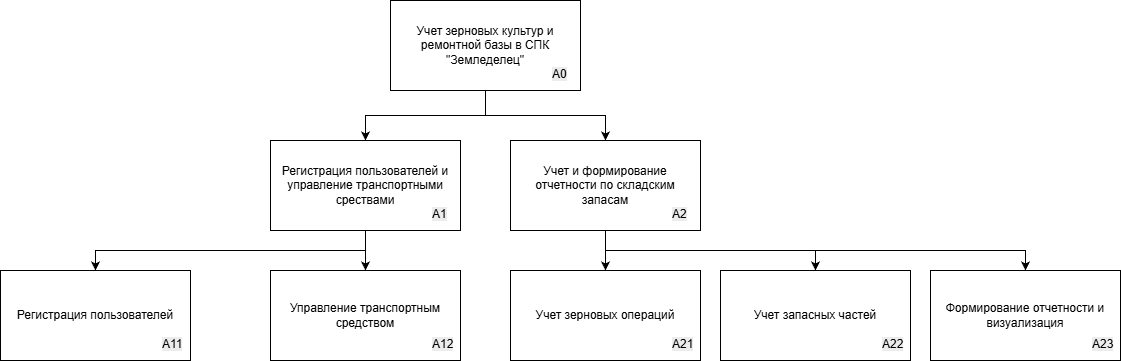

The diagram above was exported from draw.io. Its source (the exported page's mxGraphModel, read from the mxfile embedded in the PNG):
<mxGraphModel dx="2580" dy="833" grid="1" gridSize="10" guides="1" tooltips="1" connect="1" arrows="1" fold="1" page="1" pageScale="1" pageWidth="827" pageHeight="1169" math="0" shadow="0">
  <root>
    <mxCell id="0" />
    <mxCell id="1" parent="0" />
    <mxCell id="JFRaE4SqTHPiAICEypxg-12" style="edgeStyle=orthogonalEdgeStyle;rounded=0;orthogonalLoop=1;jettySize=auto;html=1;exitX=0.5;exitY=1;exitDx=0;exitDy=0;" edge="1" parent="1" source="JFRaE4SqTHPiAICEypxg-1" target="JFRaE4SqTHPiAICEypxg-4">
      <mxGeometry relative="1" as="geometry" />
    </mxCell>
    <mxCell id="JFRaE4SqTHPiAICEypxg-13" style="edgeStyle=orthogonalEdgeStyle;rounded=0;orthogonalLoop=1;jettySize=auto;html=1;exitX=0.5;exitY=1;exitDx=0;exitDy=0;" edge="1" parent="1" source="JFRaE4SqTHPiAICEypxg-1" target="JFRaE4SqTHPiAICEypxg-5">
      <mxGeometry relative="1" as="geometry" />
    </mxCell>
    <mxCell id="JFRaE4SqTHPiAICEypxg-1" value="Регистрация пользователей и управление транспортными срествами" style="rounded=0;whiteSpace=wrap;html=1;" vertex="1" parent="1">
      <mxGeometry x="140" y="300" width="190" height="90" as="geometry" />
    </mxCell>
    <mxCell id="JFRaE4SqTHPiAICEypxg-14" style="edgeStyle=orthogonalEdgeStyle;rounded=0;orthogonalLoop=1;jettySize=auto;html=1;" edge="1" parent="1" source="JFRaE4SqTHPiAICEypxg-2" target="JFRaE4SqTHPiAICEypxg-6">
      <mxGeometry relative="1" as="geometry" />
    </mxCell>
    <mxCell id="JFRaE4SqTHPiAICEypxg-15" style="edgeStyle=orthogonalEdgeStyle;rounded=0;orthogonalLoop=1;jettySize=auto;html=1;" edge="1" parent="1" target="JFRaE4SqTHPiAICEypxg-7">
      <mxGeometry relative="1" as="geometry">
        <mxPoint x="475" y="410" as="sourcePoint" />
      </mxGeometry>
    </mxCell>
    <mxCell id="JFRaE4SqTHPiAICEypxg-17" style="edgeStyle=orthogonalEdgeStyle;rounded=0;orthogonalLoop=1;jettySize=auto;html=1;" edge="1" parent="1" source="JFRaE4SqTHPiAICEypxg-2" target="JFRaE4SqTHPiAICEypxg-8">
      <mxGeometry relative="1" as="geometry">
        <Array as="points">
          <mxPoint x="475" y="410" />
          <mxPoint x="895" y="410" />
        </Array>
      </mxGeometry>
    </mxCell>
    <mxCell id="JFRaE4SqTHPiAICEypxg-2" value="Учет и формирование отчетности по складским запасам" style="rounded=0;whiteSpace=wrap;html=1;" vertex="1" parent="1">
      <mxGeometry x="380" y="300" width="190" height="90" as="geometry" />
    </mxCell>
    <mxCell id="JFRaE4SqTHPiAICEypxg-9" style="edgeStyle=orthogonalEdgeStyle;rounded=0;orthogonalLoop=1;jettySize=auto;html=1;" edge="1" parent="1" source="JFRaE4SqTHPiAICEypxg-3" target="JFRaE4SqTHPiAICEypxg-1">
      <mxGeometry relative="1" as="geometry" />
    </mxCell>
    <mxCell id="JFRaE4SqTHPiAICEypxg-11" style="edgeStyle=orthogonalEdgeStyle;rounded=0;orthogonalLoop=1;jettySize=auto;html=1;exitX=0.5;exitY=1;exitDx=0;exitDy=0;" edge="1" parent="1" source="JFRaE4SqTHPiAICEypxg-3" target="JFRaE4SqTHPiAICEypxg-2">
      <mxGeometry relative="1" as="geometry" />
    </mxCell>
    <mxCell id="JFRaE4SqTHPiAICEypxg-3" value="Учет зерновых культур и ремонтной базы в СПК &quot;Земледелец&quot;" style="rounded=0;whiteSpace=wrap;html=1;" vertex="1" parent="1">
      <mxGeometry x="260" y="160" width="190" height="90" as="geometry" />
    </mxCell>
    <mxCell id="JFRaE4SqTHPiAICEypxg-4" value="Регистрация пользователей" style="rounded=0;whiteSpace=wrap;html=1;" vertex="1" parent="1">
      <mxGeometry x="-130" y="430" width="190" height="90" as="geometry" />
    </mxCell>
    <mxCell id="JFRaE4SqTHPiAICEypxg-5" value="Управление транспортным средством" style="rounded=0;whiteSpace=wrap;html=1;" vertex="1" parent="1">
      <mxGeometry x="140" y="430" width="190" height="90" as="geometry" />
    </mxCell>
    <mxCell id="JFRaE4SqTHPiAICEypxg-6" value="Учет зерновых операций" style="rounded=0;whiteSpace=wrap;html=1;" vertex="1" parent="1">
      <mxGeometry x="380" y="430" width="190" height="90" as="geometry" />
    </mxCell>
    <mxCell id="JFRaE4SqTHPiAICEypxg-7" value="Учет запасных частей" style="rounded=0;whiteSpace=wrap;html=1;" vertex="1" parent="1">
      <mxGeometry x="590" y="430" width="190" height="90" as="geometry" />
    </mxCell>
    <mxCell id="JFRaE4SqTHPiAICEypxg-8" value="Формирование отчетности и визуализация" style="rounded=0;whiteSpace=wrap;html=1;" vertex="1" parent="1">
      <mxGeometry x="800" y="430" width="190" height="90" as="geometry" />
    </mxCell>
    <mxCell id="JFRaE4SqTHPiAICEypxg-19" value="&lt;span style=&quot;color: rgb(0, 0, 0); font-family: Helvetica; font-size: 12px; font-style: normal; font-variant-ligatures: normal; font-variant-caps: normal; font-weight: 400; letter-spacing: normal; orphans: 2; text-align: center; text-indent: 0px; text-transform: none; widows: 2; word-spacing: 0px; -webkit-text-stroke-width: 0px; white-space: normal; background-color: rgb(236, 236, 236); text-decoration-thickness: initial; text-decoration-style: initial; text-decoration-color: initial; float: none; display: inline !important;&quot;&gt;A0&lt;/span&gt;" style="text;whiteSpace=wrap;html=1;" vertex="1" parent="1">
      <mxGeometry x="420" y="220" width="30" height="30" as="geometry" />
    </mxCell>
    <mxCell id="JFRaE4SqTHPiAICEypxg-20" value="&lt;span style=&quot;color: rgb(0, 0, 0); font-family: Helvetica; font-size: 12px; font-style: normal; font-variant-ligatures: normal; font-variant-caps: normal; font-weight: 400; letter-spacing: normal; orphans: 2; text-align: center; text-indent: 0px; text-transform: none; widows: 2; word-spacing: 0px; -webkit-text-stroke-width: 0px; white-space: normal; background-color: rgb(236, 236, 236); text-decoration-thickness: initial; text-decoration-style: initial; text-decoration-color: initial; float: none; display: inline !important;&quot;&gt;A1&lt;/span&gt;" style="text;whiteSpace=wrap;html=1;" vertex="1" parent="1">
      <mxGeometry x="300" y="360" width="30" height="30" as="geometry" />
    </mxCell>
    <mxCell id="JFRaE4SqTHPiAICEypxg-21" value="&lt;span style=&quot;color: rgb(0, 0, 0); font-family: Helvetica; font-size: 12px; font-style: normal; font-variant-ligatures: normal; font-variant-caps: normal; font-weight: 400; letter-spacing: normal; orphans: 2; text-align: center; text-indent: 0px; text-transform: none; widows: 2; word-spacing: 0px; -webkit-text-stroke-width: 0px; white-space: normal; background-color: rgb(236, 236, 236); text-decoration-thickness: initial; text-decoration-style: initial; text-decoration-color: initial; float: none; display: inline !important;&quot;&gt;A2&lt;/span&gt;" style="text;whiteSpace=wrap;html=1;" vertex="1" parent="1">
      <mxGeometry x="540" y="360" width="30" height="30" as="geometry" />
    </mxCell>
    <mxCell id="JFRaE4SqTHPiAICEypxg-22" value="&lt;span style=&quot;color: rgb(0, 0, 0); font-family: Helvetica; font-size: 12px; font-style: normal; font-variant-ligatures: normal; font-variant-caps: normal; font-weight: 400; letter-spacing: normal; orphans: 2; text-align: center; text-indent: 0px; text-transform: none; widows: 2; word-spacing: 0px; -webkit-text-stroke-width: 0px; white-space: normal; background-color: rgb(236, 236, 236); text-decoration-thickness: initial; text-decoration-style: initial; text-decoration-color: initial; display: inline !important; float: none;&quot;&gt;A11&lt;/span&gt;" style="text;whiteSpace=wrap;html=1;" vertex="1" parent="1">
      <mxGeometry x="30" y="490" width="30" height="30" as="geometry" />
    </mxCell>
    <mxCell id="JFRaE4SqTHPiAICEypxg-23" value="&lt;span style=&quot;color: rgb(0, 0, 0); font-family: Helvetica; font-size: 12px; font-style: normal; font-variant-ligatures: normal; font-variant-caps: normal; font-weight: 400; letter-spacing: normal; orphans: 2; text-align: center; text-indent: 0px; text-transform: none; widows: 2; word-spacing: 0px; -webkit-text-stroke-width: 0px; white-space: normal; background-color: rgb(236, 236, 236); text-decoration-thickness: initial; text-decoration-style: initial; text-decoration-color: initial; float: none; display: inline !important;&quot;&gt;A12&lt;/span&gt;" style="text;whiteSpace=wrap;html=1;" vertex="1" parent="1">
      <mxGeometry x="300" y="490" width="30" height="30" as="geometry" />
    </mxCell>
    <mxCell id="JFRaE4SqTHPiAICEypxg-24" value="&lt;span style=&quot;color: rgb(0, 0, 0); font-family: Helvetica; font-size: 12px; font-style: normal; font-variant-ligatures: normal; font-variant-caps: normal; font-weight: 400; letter-spacing: normal; orphans: 2; text-align: center; text-indent: 0px; text-transform: none; widows: 2; word-spacing: 0px; -webkit-text-stroke-width: 0px; white-space: normal; background-color: rgb(236, 236, 236); text-decoration-thickness: initial; text-decoration-style: initial; text-decoration-color: initial; float: none; display: inline !important;&quot;&gt;A21&lt;/span&gt;" style="text;whiteSpace=wrap;html=1;" vertex="1" parent="1">
      <mxGeometry x="540" y="490" width="30" height="30" as="geometry" />
    </mxCell>
    <mxCell id="JFRaE4SqTHPiAICEypxg-25" value="&lt;span style=&quot;color: rgb(0, 0, 0); font-family: Helvetica; font-size: 12px; font-style: normal; font-variant-ligatures: normal; font-variant-caps: normal; font-weight: 400; letter-spacing: normal; orphans: 2; text-align: center; text-indent: 0px; text-transform: none; widows: 2; word-spacing: 0px; -webkit-text-stroke-width: 0px; white-space: normal; background-color: rgb(236, 236, 236); text-decoration-thickness: initial; text-decoration-style: initial; text-decoration-color: initial; float: none; display: inline !important;&quot;&gt;A22&lt;/span&gt;" style="text;whiteSpace=wrap;html=1;" vertex="1" parent="1">
      <mxGeometry x="750" y="490" width="30" height="30" as="geometry" />
    </mxCell>
    <mxCell id="JFRaE4SqTHPiAICEypxg-26" value="&lt;span style=&quot;color: rgb(0, 0, 0); font-family: Helvetica; font-size: 12px; font-style: normal; font-variant-ligatures: normal; font-variant-caps: normal; font-weight: 400; letter-spacing: normal; orphans: 2; text-align: center; text-indent: 0px; text-transform: none; widows: 2; word-spacing: 0px; -webkit-text-stroke-width: 0px; white-space: normal; background-color: rgb(236, 236, 236); text-decoration-thickness: initial; text-decoration-style: initial; text-decoration-color: initial; float: none; display: inline !important;&quot;&gt;A23&lt;/span&gt;" style="text;whiteSpace=wrap;html=1;" vertex="1" parent="1">
      <mxGeometry x="960" y="490" width="30" height="30" as="geometry" />
    </mxCell>
  </root>
</mxGraphModel>